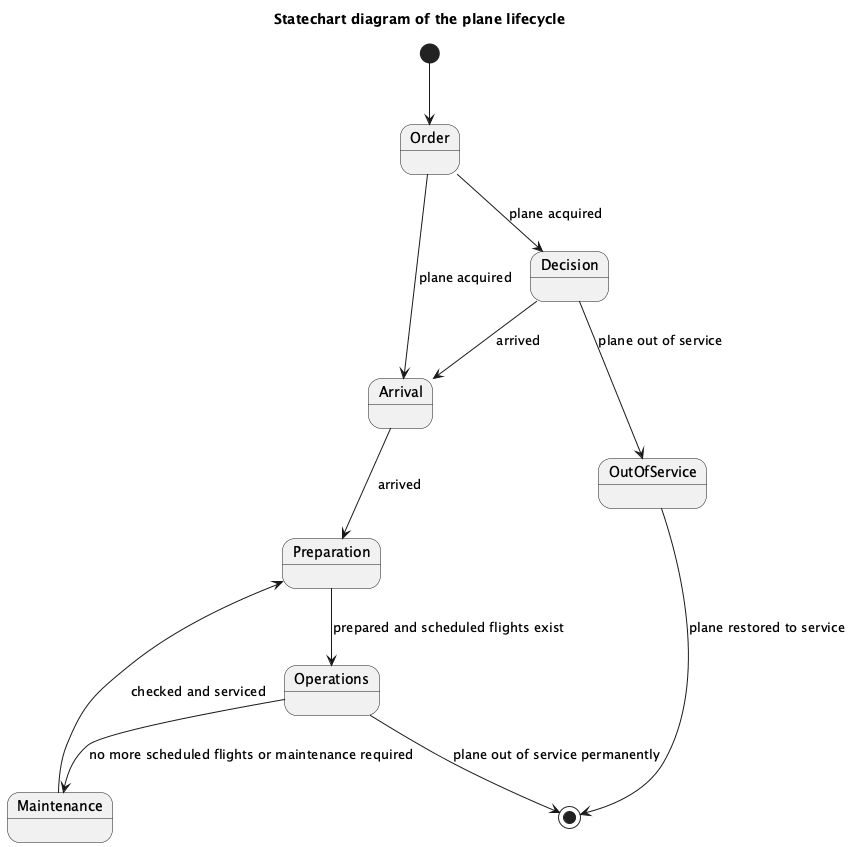

The diagram above was rendered by PlantUML. Its source (embedded in the PNG):
@startuml
title Statechart diagram of the plane lifecycle

[*] --> Order

state Order as "Order"
state Arrival as "Arrival"
state Preparation as "Preparation"
state Operations as "Operations"
state Maintenance as "Maintenance"
state OutOfService as "OutOfService"

Order --> Arrival : plane acquired
Arrival --> Preparation : arrived
Preparation --> Operations : prepared and scheduled flights exist
Operations --> [*] : plane out of service permanently
Operations --> Maintenance : no more scheduled flights or maintenance required
Maintenance --> Preparation : checked and serviced

state Decision as "Decision"
Order --> Decision : plane acquired
Decision --> Arrival : arrived
Decision --> OutOfService : plane out of service

OutOfService --> [*] : plane restored to service

@enduml